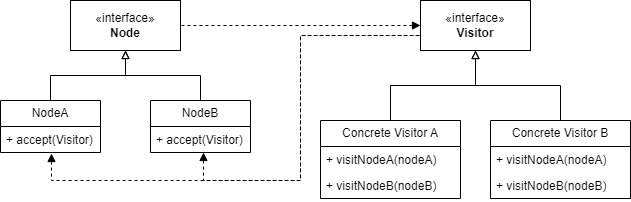

The diagram above was exported from draw.io. Its source (the exported page's mxGraphModel, read from the mxfile embedded in the PNG):
<mxGraphModel dx="1393" dy="758" grid="1" gridSize="10" guides="1" tooltips="1" connect="1" arrows="1" fold="1" page="1" pageScale="1" pageWidth="827" pageHeight="1169" math="0" shadow="0">
  <root>
    <mxCell id="0" />
    <mxCell id="1" parent="0" />
    <mxCell id="9e7gOa6wyezsLdlsF83i-5" value="«interface»&lt;br&gt;&lt;b&gt;Visitor&lt;/b&gt;" style="html=1;whiteSpace=wrap;" parent="1" vertex="1">
      <mxGeometry x="470" y="240" width="110" height="50" as="geometry" />
    </mxCell>
    <mxCell id="9e7gOa6wyezsLdlsF83i-6" value="Concrete Visitor A" style="swimlane;fontStyle=0;childLayout=stackLayout;horizontal=1;startSize=26;fillColor=none;horizontalStack=0;resizeParent=1;resizeParentMax=0;resizeLast=0;collapsible=1;marginBottom=0;whiteSpace=wrap;html=1;" parent="1" vertex="1">
      <mxGeometry x="370" y="360" width="140" height="78" as="geometry" />
    </mxCell>
    <mxCell id="9e7gOa6wyezsLdlsF83i-7" value="+ visitNodeA(nodeA)" style="text;strokeColor=none;fillColor=none;align=left;verticalAlign=top;spacingLeft=4;spacingRight=4;overflow=hidden;rotatable=0;points=[[0,0.5],[1,0.5]];portConstraint=eastwest;whiteSpace=wrap;html=1;" parent="9e7gOa6wyezsLdlsF83i-6" vertex="1">
      <mxGeometry y="26" width="140" height="26" as="geometry" />
    </mxCell>
    <mxCell id="9e7gOa6wyezsLdlsF83i-8" value="+ visitNodeB(nodeB)" style="text;strokeColor=none;fillColor=none;align=left;verticalAlign=top;spacingLeft=4;spacingRight=4;overflow=hidden;rotatable=0;points=[[0,0.5],[1,0.5]];portConstraint=eastwest;whiteSpace=wrap;html=1;" parent="9e7gOa6wyezsLdlsF83i-6" vertex="1">
      <mxGeometry y="52" width="140" height="26" as="geometry" />
    </mxCell>
    <mxCell id="9e7gOa6wyezsLdlsF83i-10" value="Concrete Visitor B" style="swimlane;fontStyle=0;childLayout=stackLayout;horizontal=1;startSize=26;fillColor=none;horizontalStack=0;resizeParent=1;resizeParentMax=0;resizeLast=0;collapsible=1;marginBottom=0;whiteSpace=wrap;html=1;" parent="1" vertex="1">
      <mxGeometry x="540" y="360" width="140" height="78" as="geometry" />
    </mxCell>
    <mxCell id="9e7gOa6wyezsLdlsF83i-11" value="+ visitNodeA(nodeA)" style="text;strokeColor=none;fillColor=none;align=left;verticalAlign=top;spacingLeft=4;spacingRight=4;overflow=hidden;rotatable=0;points=[[0,0.5],[1,0.5]];portConstraint=eastwest;whiteSpace=wrap;html=1;" parent="9e7gOa6wyezsLdlsF83i-10" vertex="1">
      <mxGeometry y="26" width="140" height="26" as="geometry" />
    </mxCell>
    <mxCell id="9e7gOa6wyezsLdlsF83i-12" value="+ visitNodeB(nodeB)" style="text;strokeColor=none;fillColor=none;align=left;verticalAlign=top;spacingLeft=4;spacingRight=4;overflow=hidden;rotatable=0;points=[[0,0.5],[1,0.5]];portConstraint=eastwest;whiteSpace=wrap;html=1;" parent="9e7gOa6wyezsLdlsF83i-10" vertex="1">
      <mxGeometry y="52" width="140" height="26" as="geometry" />
    </mxCell>
    <mxCell id="9e7gOa6wyezsLdlsF83i-29" value="NodeB" style="swimlane;fontStyle=0;childLayout=stackLayout;horizontal=1;startSize=26;fillColor=none;horizontalStack=0;resizeParent=1;resizeParentMax=0;resizeLast=0;collapsible=1;marginBottom=0;whiteSpace=wrap;html=1;" parent="1" vertex="1">
      <mxGeometry x="200" y="340" width="100" height="52" as="geometry" />
    </mxCell>
    <mxCell id="9e7gOa6wyezsLdlsF83i-30" value="+ accept(Visitor)" style="text;strokeColor=none;fillColor=none;align=left;verticalAlign=top;spacingLeft=4;spacingRight=4;overflow=hidden;rotatable=0;points=[[0,0.5],[1,0.5]];portConstraint=eastwest;whiteSpace=wrap;html=1;" parent="9e7gOa6wyezsLdlsF83i-29" vertex="1">
      <mxGeometry y="26" width="100" height="26" as="geometry" />
    </mxCell>
    <mxCell id="9e7gOa6wyezsLdlsF83i-31" value="NodeA" style="swimlane;fontStyle=0;childLayout=stackLayout;horizontal=1;startSize=26;fillColor=none;horizontalStack=0;resizeParent=1;resizeParentMax=0;resizeLast=0;collapsible=1;marginBottom=0;whiteSpace=wrap;html=1;" parent="1" vertex="1">
      <mxGeometry x="50" y="340" width="100" height="52" as="geometry" />
    </mxCell>
    <mxCell id="9e7gOa6wyezsLdlsF83i-32" value="+ accept(Visitor)" style="text;strokeColor=none;fillColor=none;align=left;verticalAlign=top;spacingLeft=4;spacingRight=4;overflow=hidden;rotatable=0;points=[[0,0.5],[1,0.5]];portConstraint=eastwest;whiteSpace=wrap;html=1;" parent="9e7gOa6wyezsLdlsF83i-31" vertex="1">
      <mxGeometry y="26" width="100" height="26" as="geometry" />
    </mxCell>
    <mxCell id="9e7gOa6wyezsLdlsF83i-35" value="«interface»&lt;br&gt;&lt;b&gt;Node&lt;/b&gt;" style="html=1;whiteSpace=wrap;" parent="1" vertex="1">
      <mxGeometry x="120" y="240" width="110" height="50" as="geometry" />
    </mxCell>
    <mxCell id="ixF65vlx2P857q5qGwrJ-7" value="" style="endArrow=none;startArrow=block;endFill=0;startFill=0;html=1;rounded=0;exitX=0.5;exitY=1;exitDx=0;exitDy=0;entryX=0.5;entryY=0;entryDx=0;entryDy=0;edgeStyle=orthogonalEdgeStyle;" parent="1" source="9e7gOa6wyezsLdlsF83i-35" target="9e7gOa6wyezsLdlsF83i-31" edge="1">
      <mxGeometry width="160" relative="1" as="geometry">
        <mxPoint x="170" y="560" as="sourcePoint" />
        <mxPoint x="330" y="560" as="targetPoint" />
      </mxGeometry>
    </mxCell>
    <mxCell id="ixF65vlx2P857q5qGwrJ-8" value="" style="endArrow=none;startArrow=block;endFill=0;startFill=0;html=1;rounded=0;exitX=0.5;exitY=1;exitDx=0;exitDy=0;entryX=0.5;entryY=0;entryDx=0;entryDy=0;edgeStyle=orthogonalEdgeStyle;" parent="1" source="9e7gOa6wyezsLdlsF83i-35" target="9e7gOa6wyezsLdlsF83i-29" edge="1">
      <mxGeometry width="160" relative="1" as="geometry">
        <mxPoint x="185" y="290" as="sourcePoint" />
        <mxPoint x="100" y="350" as="targetPoint" />
      </mxGeometry>
    </mxCell>
    <mxCell id="ixF65vlx2P857q5qGwrJ-9" value="" style="endArrow=none;startArrow=block;endFill=0;startFill=0;html=1;rounded=0;exitX=0.5;exitY=1;exitDx=0;exitDy=0;entryX=0.5;entryY=0;entryDx=0;entryDy=0;edgeStyle=orthogonalEdgeStyle;" parent="1" source="9e7gOa6wyezsLdlsF83i-5" target="9e7gOa6wyezsLdlsF83i-6" edge="1">
      <mxGeometry width="160" relative="1" as="geometry">
        <mxPoint x="535" y="300" as="sourcePoint" />
        <mxPoint x="450" y="360" as="targetPoint" />
      </mxGeometry>
    </mxCell>
    <mxCell id="ixF65vlx2P857q5qGwrJ-10" value="" style="endArrow=none;startArrow=block;endFill=0;startFill=0;html=1;rounded=0;exitX=0.5;exitY=1;exitDx=0;exitDy=0;entryX=0.5;entryY=0;entryDx=0;entryDy=0;edgeStyle=orthogonalEdgeStyle;" parent="1" source="9e7gOa6wyezsLdlsF83i-5" target="9e7gOa6wyezsLdlsF83i-10" edge="1">
      <mxGeometry width="160" relative="1" as="geometry">
        <mxPoint x="545" y="310" as="sourcePoint" />
        <mxPoint x="450" y="370" as="targetPoint" />
      </mxGeometry>
    </mxCell>
    <mxCell id="ixF65vlx2P857q5qGwrJ-12" value="" style="endArrow=none;startArrow=block;endFill=0;startFill=1;html=1;rounded=0;entryX=0;entryY=0.5;entryDx=0;entryDy=0;exitX=0.51;exitY=1.038;exitDx=0;exitDy=0;edgeStyle=orthogonalEdgeStyle;exitPerimeter=0;dashed=1;" parent="1" source="9e7gOa6wyezsLdlsF83i-32" target="9e7gOa6wyezsLdlsF83i-5" edge="1">
      <mxGeometry width="160" relative="1" as="geometry">
        <mxPoint x="220" y="570" as="sourcePoint" />
        <mxPoint x="380" y="570" as="targetPoint" />
        <Array as="points">
          <mxPoint x="101" y="420" />
          <mxPoint x="350" y="420" />
          <mxPoint x="350" y="275" />
        </Array>
      </mxGeometry>
    </mxCell>
    <mxCell id="ixF65vlx2P857q5qGwrJ-14" value="" style="endArrow=none;html=1;rounded=0;endFill=0;entryX=0;entryY=0.5;entryDx=0;entryDy=0;exitX=0.53;exitY=1;exitDx=0;exitDy=0;edgeStyle=orthogonalEdgeStyle;exitPerimeter=0;dashed=1;startArrow=block;startFill=1;" parent="1" source="9e7gOa6wyezsLdlsF83i-30" target="9e7gOa6wyezsLdlsF83i-5" edge="1">
      <mxGeometry width="50" height="50" relative="1" as="geometry">
        <mxPoint x="410" y="200" as="sourcePoint" />
        <mxPoint x="460" y="150" as="targetPoint" />
        <Array as="points">
          <mxPoint x="253" y="420" />
          <mxPoint x="350" y="420" />
          <mxPoint x="350" y="275" />
        </Array>
      </mxGeometry>
    </mxCell>
    <mxCell id="ixF65vlx2P857q5qGwrJ-17" value="" style="endArrow=none;html=1;rounded=0;endFill=0;entryX=1;entryY=0.5;entryDx=0;entryDy=0;edgeStyle=orthogonalEdgeStyle;dashed=1;startArrow=block;startFill=1;exitX=0;exitY=0.5;exitDx=0;exitDy=0;" parent="1" source="9e7gOa6wyezsLdlsF83i-5" target="9e7gOa6wyezsLdlsF83i-35" edge="1">
      <mxGeometry width="50" height="50" relative="1" as="geometry">
        <mxPoint x="350" y="90" as="sourcePoint" />
        <mxPoint x="130" y="105" as="targetPoint" />
        <Array as="points">
          <mxPoint x="360" y="265" />
          <mxPoint x="360" y="265" />
        </Array>
      </mxGeometry>
    </mxCell>
  </root>
</mxGraphModel>